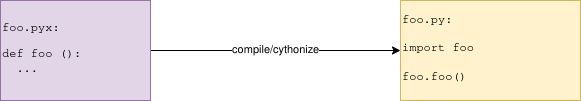

The diagram above was exported from draw.io. Its source (the exported page's mxGraphModel, read from the mxfile embedded in the PNG):
<mxGraphModel dx="1606" dy="825" grid="1" gridSize="10" guides="1" tooltips="1" connect="1" arrows="1" fold="1" page="1" pageScale="1" pageWidth="850" pageHeight="1100" math="0" shadow="0">
  <root>
    <mxCell id="0" />
    <mxCell id="1" parent="0" />
    <mxCell id="4X5POsf64Y_P7WkSZmFE-1" value="compile/cythonize" style="edgeStyle=orthogonalEdgeStyle;rounded=0;orthogonalLoop=1;jettySize=auto;html=1;entryX=0;entryY=0.5;entryDx=0;entryDy=0;" parent="1" source="4X5POsf64Y_P7WkSZmFE-2" target="4X5POsf64Y_P7WkSZmFE-5" edge="1">
      <mxGeometry relative="1" as="geometry">
        <mxPoint x="370" y="480" as="targetPoint" />
      </mxGeometry>
    </mxCell>
    <mxCell id="4X5POsf64Y_P7WkSZmFE-2" value="&lt;pre&gt;foo.pyx:&lt;/pre&gt;&lt;pre&gt;def foo ():&lt;br/&gt;  ...&lt;/pre&gt;" style="rounded=0;whiteSpace=wrap;html=1;align=left;fillColor=#e1d5e7;strokeColor=#9673a6;" parent="1" vertex="1">
      <mxGeometry x="100" y="430" width="150" height="100" as="geometry" />
    </mxCell>
    <mxCell id="4X5POsf64Y_P7WkSZmFE-5" value="&lt;pre&gt;foo.py:&lt;br&gt;&lt;br&gt;import foo&lt;br&gt;&lt;br&gt;foo.foo()&lt;/pre&gt;" style="whiteSpace=wrap;html=1;align=left;rounded=0;fillColor=#fff2cc;strokeColor=#d6b656;" parent="1" vertex="1">
      <mxGeometry x="500" y="430" width="180" height="100" as="geometry" />
    </mxCell>
  </root>
</mxGraphModel>